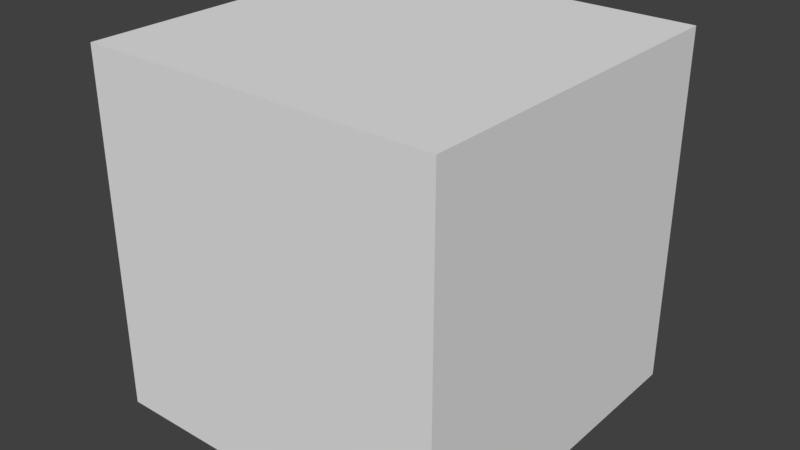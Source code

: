 # Source: cube_uv.blend  (saved by Blender 2.78.0; exported with 4.5.12 LTS)
import bpy
from mathutils import Matrix  # noqa: F401  (used for matrix-valued properties, if any)

bpy.ops.wm.read_factory_settings(use_empty=True)
scene = bpy.context.scene
scene.name = 'Scene'

# ---- collections
col_collection_1 = bpy.data.collections.new('Collection 1'); scene.collection.children.link(col_collection_1)

# ---- materials (node trees are filled in below, after node groups)
mat_material = bpy.data.materials.new('Material')
mat_material.alpha_threshold = 0.0
mat_material.use_transparent_shadow = False
mat_material.roughness = 0.5
mat_material.line_color = (0.0, 0.0, 0.0, 1.0)

# ---- material node trees

# ---- world
world_world = bpy.data.worlds.new('World'); scene.world = world_world
world_world.color = (0.05088, 0.05088, 0.05088)
world_world.use_sun_shadow = False
world_world.sun_shadow_jitter_overblur = 0.0
world_world.cycles.sampling_method = 'MANUAL'

# ---- meshes
me_cube = bpy.data.meshes.new('Cube')
me_cube.from_pydata([(1.0, 1.0, -1.0), (1.0, -1.0, -1.0), (-1.0, -1.0, -1.0), (-1.0, 1.0, -1.0), (1.0, 1.0, 1.0), (1.0, -1.0, 1.0), (-1.0, -1.0, 1.0), (-1.0, 1.0, 1.0)], [], [(0, 1, 2, 3), (4, 7, 6, 5), (0, 4, 5, 1), (1, 5, 6, 2), (2, 6, 7, 3), (4, 0, 3, 7)])
_uv = me_cube.uv_layers.new(name='UVMap')
_uv.uv.foreach_set('vector', [0.3333, 0.6667, 0.3333, 1.0, 5.96e-08, 1.0, 1.49e-08, 0.6667, 0.3333, 0.6667, 0.0, 0.6667, 2.98e-08, 0.3333, 0.3333, 0.3333, 0.6667, 6.706e-06, 0.6667, 0.3333, 0.3333, 0.3333, 0.3333, -6.706e-06, 0.3333, 0.0, 0.3333, 0.3333, 2.98e-08, 0.3333, 0.0, 8.941e-08, 1.0, 5.96e-08, 1.0, 0.3333, 0.6667, 0.3333, 0.6667, 2.98e-08, 0.3335, 0.6669, 0.3331, 0.3335, 0.6665, 0.3331, 0.6669, 0.6665])
me_cube.materials.append(mat_material)
me_cube.use_remesh_preserve_volume = False
me_cube.use_remesh_preserve_attributes = False
me_cube.use_mirror_vertex_groups = False
me_cube.update()

# ---- objects
ob_cube = bpy.data.objects.new('Cube', me_cube)

# ---- transforms, parenting, visibility, modifiers, constraints
ob_cube.location = (0.0, 0.0, 0.0)
ob_cube.lock_rotations_4d = False
ob_cube.empty_display_type = 'ARROWS'
ob_cube.lineart.crease_threshold = 0.0

# ---- collection membership
col_collection_1.objects.link(ob_cube)

# ---- scene / render settings (as saved in the file)
scene.frame_start = 1; scene.frame_end = 250; scene.frame_set(1)
scene.render.engine = 'BLENDER_EEVEE_NEXT'
scene.render.resolution_percentage = 50
scene.render.dither_intensity = 0.0
scene.cycles.use_denoising = False
scene.cycles.samples = 128
scene.cycles.sampling_pattern = 'TABULATED_SOBOL'
scene.cycles.light_sampling_threshold = 0.0
scene.cycles.use_adaptive_sampling = False
scene.cycles.use_light_tree = False
scene.cycles.blur_glossy = 0.0
scene.cycles.sample_clamp_indirect = 0.0
scene.view_settings.view_transform = 'Standard'
bpy.context.view_layer.update()

# ---- added for rendering (the .blend has no active camera and no usable light): camera, sun
cam_auto = bpy.data.cameras.new('AutoCamera')
cam_auto.lens = 50.0
cam_auto.sensor_width = 36.0
cam_auto.clip_end = 1000.0
ob_auto_camera = bpy.data.objects.new('AutoCamera', cam_auto)
scene.collection.objects.link(ob_auto_camera)
ob_auto_camera.location = (3.20507, -3.84609, 2.56406)
ob_auto_camera.rotation_euler = (1.09748, -7.21219e-08, 0.694738)
scene.camera = ob_auto_camera
light_auto_sun = bpy.data.lights.new('AutoSun', 'SUN')
light_auto_sun.energy = 3.0
light_auto_sun.angle = 0.0523599
ob_auto_sun = bpy.data.objects.new('AutoSun', light_auto_sun)
scene.collection.objects.link(ob_auto_sun)
ob_auto_sun.rotation_euler = (0.872665, 0.174533, 0.523599)
bpy.context.view_layer.update()
